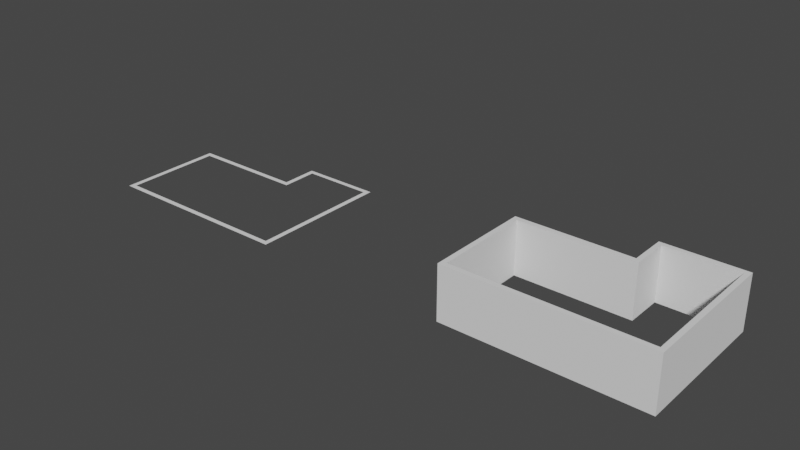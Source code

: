 # Source: blend.blend  (saved by Blender 3.4.6; exported with 4.5.12 LTS)
import bpy
from mathutils import Matrix  # noqa: F401  (used for matrix-valued properties, if any)

bpy.ops.wm.read_factory_settings(use_empty=True)
scene = bpy.context.scene
scene.name = 'Scene'

# ---- collections
col_collection = bpy.data.collections.new('Collection'); scene.collection.children.link(col_collection)

# ---- world
world_world = bpy.data.worlds.new('World'); scene.world = world_world
world_world.use_nodes = True; world_world.node_tree.nodes.clear()
_N = world_world.node_tree.nodes; _L = world_world.node_tree.links
n0 = _N.new('ShaderNodeOutputWorld'); n0.name = 'World Output'; n0.location = (300, 300)
n1 = _N.new('ShaderNodeBackground'); n1.name = 'Background'; n1.location = (10, 300)
n1.inputs[0].default_value = (0.05088, 0.05088, 0.05088, 1.0)
_L.new(n1.outputs[0], n0.inputs[0])
n0.is_active_output = True
world_world.color = (0.05088, 0.05088, 0.05088)
world_world.use_sun_shadow = False
world_world.sun_shadow_jitter_overblur = 0.0

# ---- meshes
me_x = bpy.data.meshes.new('Плоскость')
me_x.from_pydata([(-1.499, -0.1405, 0.0), (-1.215, -0.1405, 0.0), (-1.499, 0.1405, 0.0), (-1.215, 0.1405, 0.0), (2.845, -0.1405, 0.0), (2.845, 0.1405, 0.0), (3.05, -0.1405, 0.0), (3.05, 0.1405, 0.0), (5.046, -0.1405, 0.0), (5.046, 0.1405, 0.0), (5.324, -0.1405, 0.0), (5.324, 0.1405, 0.0), (5.046, 0.8727, 0.0), (5.324, 0.8727, 0.0), (5.046, 1.615, 0.0), (5.324, 1.615, 0.0), (5.046, 1.971, 0.0), (5.324, 1.971, 0.0), (5.046, 2.23, 0.0), (5.324, 2.23, 0.0), (9.321, 1.971, 0.0), (9.321, 2.23, 0.0), (9.603, 1.971, 0.0), (9.603, 2.23, 0.0), (9.321, 1.599, 0.0), (9.603, 1.599, 0.0), (9.321, 0.8597, 0.0), (9.603, 0.8597, 0.0), (9.321, -5.642, 0.0), (9.603, -5.642, 0.0), (9.321, -5.92, 0.0), (9.603, -5.92, 0.0), (-1.215, -5.642, 0.0), (-1.215, -5.92, 0.0), (-1.499, -5.642, 0.0), (-1.499, -5.92, 0.0), (-1.499, 0.1405, 0.8153), (-1.499, -0.1405, 0.8153), (-1.215, -0.1405, 0.8153), (-1.215, 0.1405, 0.8153), (2.845, -0.1405, 0.8153), (2.845, 0.1405, 0.8153), (3.05, -0.1405, 0.8153), (3.05, 0.1405, 0.8153), (5.046, -0.1405, 0.8153), (5.046, 0.1405, 0.8153), (5.324, -0.1405, 0.8153), (5.324, 0.1405, 0.8153), (5.324, 0.8727, 0.8153), (5.046, 0.8727, 0.8153), (5.324, 1.615, 0.8153), (5.046, 1.615, 0.8153), (5.324, 1.971, 0.8153), (5.046, 1.971, 0.8153), (5.324, 2.23, 0.8153), (5.046, 2.23, 0.8153), (9.321, 1.971, 0.8153), (9.321, 2.23, 0.8153), (9.603, 1.971, 0.8153), (9.603, 2.23, 0.8153), (9.321, 1.599, 0.8153), (9.603, 1.599, 0.8153), (9.321, 0.8597, 0.8153), (9.603, 0.8597, 0.8153), (9.321, -5.642, 0.8153), (9.603, -5.642, 0.8153), (9.321, -5.92, 0.8153), (9.603, -5.92, 0.8153), (-1.215, -5.642, 0.8153), (-1.215, -5.92, 0.8153), (-1.499, -5.642, 0.8153), (-1.499, -5.92, 0.8153), (-1.215, -1.884, 0.8153), (-1.499, -1.884, 0.8153), (-1.215, -4.316, 0.8153), (-1.499, -4.316, 0.8153), (4.968, -5.92, 0.8153), (4.968, -5.642, 0.8153), (3.258, -5.92, 0.8153), (3.258, -5.642, 0.8153), (9.321, -1.909, 0.8153), (9.603, -1.909, 0.8153), (9.603, 0.3227, 0.8153), (9.321, 0.3227, 0.8153), (-1.499, 0.1405, -0.1694), (-1.499, -0.1405, -0.1694), (-1.215, -0.1405, -0.1694), (-1.215, 0.1405, -0.1694), (2.845, -0.1405, -0.1694), (2.845, 0.1405, -0.1694), (3.05, -0.1405, -0.1694), (3.05, 0.1405, -0.1694), (5.046, -0.1405, -0.1694), (5.046, 0.1405, -0.1694), (5.324, -0.1405, -0.1694), (5.324, 0.1405, -0.1694), (5.324, 0.8727, -0.1694), (5.046, 0.8727, -0.1694), (5.324, 1.615, -0.1694), (5.046, 1.615, -0.1694), (5.324, 1.971, -0.1694), (5.046, 1.971, -0.1694), (5.324, 2.23, -0.1694), (5.046, 2.23, -0.1694), (9.321, 1.971, -0.1694), (9.321, 2.23, -0.1694), (9.603, 1.971, -0.1694), (9.603, 2.23, -0.1694), (9.321, 1.599, -0.1694), (9.603, 1.599, -0.1694), (9.321, 0.8597, -0.1694), (9.603, 0.8597, -0.1694), (9.321, -5.642, -0.1694), (9.603, -5.642, -0.1694), (9.321, -5.92, -0.1694), (9.603, -5.92, -0.1694), (-1.215, -5.642, -0.1694), (-1.215, -5.92, -0.1694), (-1.499, -5.642, -0.1694), (-1.499, -5.92, -0.1694), (-1.499, 0.1405, 2.56), (-1.499, -0.1405, 2.56), (-1.215, -0.1405, 2.56), (-1.215, 0.1405, 2.56), (2.845, -0.1405, 2.56), (2.845, 0.1405, 2.56), (3.05, -0.1405, 2.56), (3.05, 0.1405, 2.56), (5.046, -0.1405, 2.56), (5.046, 0.1405, 2.56), (5.324, -0.1405, 2.56), (5.324, 0.1405, 2.56), (5.324, 0.8727, 2.56), (5.046, 0.8727, 2.56), (5.324, 1.615, 2.56), (5.046, 1.615, 2.56), (5.324, 1.971, 2.56), (5.046, 1.971, 2.56), (5.324, 2.23, 2.56), (5.046, 2.23, 2.56), (9.321, 1.971, 2.56), (9.321, 2.23, 2.56), (9.603, 1.971, 2.56), (9.603, 2.23, 2.56), (9.321, 1.599, 2.56), (9.603, 1.599, 2.56), (9.321, 0.8597, 2.56), (9.603, 0.8597, 2.56), (9.321, -5.642, 2.56), (9.603, -5.642, 2.56), (9.603, 0.3227, 2.56), (9.321, -1.909, 2.56), (9.321, -5.92, 2.56), (9.603, -5.92, 2.56), (-1.215, -5.642, 2.56), (-1.215, -5.92, 2.56), (4.968, -5.92, 2.56), (3.258, -5.642, 2.56), (-1.499, -5.642, 2.56), (-1.499, -5.92, 2.56), (-1.499, -4.316, 2.56), (-1.215, -1.884, 2.56), (-1.215, -4.316, 2.56), (-1.499, -1.884, 2.56), (3.258, -5.92, 2.56), (4.968, -5.642, 2.56), (9.321, 0.3227, 2.56), (9.603, -1.909, 2.56), (-1.499, 0.1405, 2.867), (-1.499, -0.1405, 2.867), (-1.215, -0.1405, 2.867), (-1.215, 0.1405, 2.867), (2.845, -0.1405, 2.867), (2.845, 0.1405, 2.867), (3.05, -0.1405, 2.867), (3.05, 0.1405, 2.867), (5.046, -0.1405, 2.867), (5.046, 0.1405, 2.867), (5.324, -0.1405, 2.867), (5.324, 0.1405, 2.867), (5.324, 0.8727, 2.867), (5.046, 0.8727, 2.867), (5.324, 1.615, 2.867), (5.046, 1.615, 2.867), (5.324, 1.971, 2.867), (5.046, 1.971, 2.867), (5.324, 2.23, 2.867), (5.046, 2.23, 2.867), (9.321, 1.971, 2.867), (9.321, 2.23, 2.867), (9.603, 1.971, 2.867), (9.603, 2.23, 2.867), (9.321, 1.599, 2.867), (9.603, 1.599, 2.867), (9.321, 0.8597, 2.867), (9.603, 0.8597, 2.867), (9.321, -5.642, 2.867), (9.603, -5.642, 2.867), (9.603, 0.3227, 2.867), (9.321, -1.909, 2.867), (9.321, -5.92, 2.867), (9.603, -5.92, 2.867), (-1.215, -5.642, 2.867), (-1.215, -5.92, 2.867), (4.968, -5.92, 2.867), (3.258, -5.642, 2.867), (-1.499, -5.642, 2.867), (-1.499, -5.92, 2.867), (-1.499, -4.316, 2.867), (-1.215, -1.884, 2.867), (-1.215, -4.316, 2.867), (-1.499, -1.884, 2.867), (3.258, -5.92, 2.867), (4.968, -5.642, 2.867), (9.321, 0.3227, 2.867), (9.603, -1.909, 2.867)], [], [(1, 32, 116, 86), (16, 18, 103, 101), (26, 24, 108, 110), (8, 6, 90, 92), (34, 0, 85, 118), (18, 19, 102, 103), (25, 27, 111, 109), (7, 9, 93, 91), (17, 15, 98, 100), (33, 35, 119, 117), (14, 16, 101, 99), (24, 20, 104, 108), (6, 4, 88, 90), (35, 34, 118, 119), (22, 25, 109, 106), (5, 7, 91, 89), (32, 28, 112, 116), (15, 13, 96, 98), (60, 62, 146, 144), (62, 83, 166, 146), (42, 44, 128, 126), (75, 70, 158, 160), (54, 55, 139, 138), (63, 61, 145, 147), (81, 82, 150, 167), (45, 43, 127, 129), (50, 52, 136, 134), (37, 73, 163, 121), (71, 69, 155, 159), (53, 51, 135, 137), (74, 72, 161, 162), (56, 60, 144, 140), (65, 81, 167, 149), (40, 42, 126, 124), (70, 71, 159, 158), (61, 58, 142, 145), (17, 20, 56, 52), (12, 9, 45, 49), (31, 29, 65, 67), (22, 23, 59, 58), (11, 13, 48, 47), (5, 3, 39, 41), (23, 21, 57, 59), (1, 4, 40, 38), (14, 12, 49, 51), (33, 30, 66, 76, 78, 69), (13, 15, 50, 48), (28, 32, 68, 79, 77, 64), (7, 5, 41, 43), (25, 22, 58, 61), (34, 35, 71, 70), (4, 6, 42, 40), (20, 24, 60, 56), (16, 14, 51, 53), (35, 33, 69, 71), (15, 17, 52, 50), (9, 7, 43, 45), (27, 25, 61, 63), (19, 18, 55, 54), (0, 34, 70, 75, 73, 37), (6, 8, 44, 42), (24, 26, 62, 60), (18, 16, 53, 55), (32, 1, 38, 72, 74, 68), (10, 11, 47, 46), (2, 0, 37, 36), (29, 27, 63, 82, 81, 65), (8, 10, 46, 44), (26, 28, 64, 80, 83, 62), (21, 19, 54, 57), (30, 31, 67, 66), (3, 2, 36, 39), (83, 80, 151, 166), (43, 41, 125, 127), (79, 68, 154, 157), (48, 50, 134, 132), (76, 66, 152, 156), (51, 49, 133, 135), (85, 84, 87, 86), (87, 89, 88, 86), (89, 91, 90, 88), (91, 93, 92, 90), (93, 95, 94, 92), (93, 97, 96, 95), (97, 99, 98, 96), (99, 101, 100, 98), (101, 103, 102, 100), (102, 105, 104, 100), (105, 107, 106, 104), (106, 109, 108, 104), (109, 111, 110, 108), (111, 113, 112, 110), (113, 115, 114, 112), (114, 117, 116, 112), (117, 119, 118, 116), (118, 85, 86, 116), (11, 10, 94, 95), (0, 2, 84, 85), (27, 29, 113, 111), (10, 8, 92, 94), (28, 26, 110, 112), (19, 21, 105, 102), (31, 30, 114, 115), (2, 3, 87, 84), (20, 17, 100, 104), (9, 12, 97, 93), (29, 31, 115, 113), (23, 22, 106, 107), (13, 11, 95, 96), (3, 5, 89, 87), (21, 23, 107, 105), (4, 1, 86, 88), (12, 14, 99, 97), (30, 33, 117, 114), (167, 150, 198, 215), (151, 148, 196, 199), (128, 130, 178, 176), (121, 163, 211, 169), (150, 147, 195, 198), (162, 161, 209, 210), (120, 121, 169, 168), (149, 167, 215, 197), (130, 131, 179, 178), (161, 122, 170, 209), (139, 137, 185, 187), (166, 151, 199, 214), (144, 146, 194, 192), (126, 128, 176, 174), (160, 158, 206, 208), (138, 139, 187, 186), (147, 145, 193, 195), (129, 127, 175, 177), (134, 136, 184, 182), (165, 157, 205, 213), (159, 155, 203, 207), (137, 135, 183, 185), (155, 164, 212, 203), (140, 144, 192, 188), (68, 74, 162, 154), (55, 53, 137, 139), (72, 38, 122, 161), (46, 47, 131, 130), (36, 37, 121, 120), (73, 75, 160, 163), (82, 63, 147, 150), (44, 46, 130, 128), (80, 64, 148, 151), (78, 76, 156, 164), (57, 54, 138, 141), (66, 67, 153, 152), (39, 36, 120, 123), (64, 77, 165, 148), (52, 56, 140, 136), (49, 45, 129, 133), (67, 65, 149, 153), (58, 59, 143, 142), (47, 48, 132, 131), (41, 39, 123, 125), (69, 78, 164, 155), (59, 57, 141, 143), (38, 40, 124, 122), (77, 79, 157, 165), (169, 170, 171, 168), (171, 170, 172, 173), (173, 172, 174, 175), (175, 174, 176, 177), (177, 176, 178, 179), (177, 179, 180, 181), (181, 180, 182, 183), (183, 182, 184, 185), (185, 184, 186, 187), (186, 184, 188, 189), (189, 188, 190, 191), (190, 188, 192, 193), (193, 192, 194, 195), (195, 194, 214, 198), (197, 196, 200, 201), (200, 196, 213, 204), (203, 202, 206, 207), (206, 202, 210, 208), (211, 209, 170, 169), (208, 210, 209, 211), (204, 213, 205, 212), (212, 205, 202, 203), (215, 199, 196, 197), (198, 214, 199, 215), (141, 138, 186, 189), (152, 153, 201, 200), (146, 166, 214, 194), (123, 120, 168, 171), (136, 140, 188, 184), (154, 162, 210, 202), (133, 129, 177, 181), (153, 149, 197, 201), (142, 143, 191, 190), (163, 160, 208, 211), (131, 132, 180, 179), (125, 123, 171, 173), (143, 141, 189, 191), (122, 124, 172, 170), (164, 156, 204, 212), (135, 133, 181, 183), (156, 152, 200, 204), (148, 165, 213, 196), (132, 134, 182, 180), (157, 154, 202, 205), (127, 125, 173, 175), (145, 142, 190, 193), (158, 159, 207, 206), (124, 126, 174, 172)])
_uv = me_x.uv_layers.new(name='UVКарта')
_uv.uv.foreach_set('vector', [1.0, 0.0, 1.0, 1.0, 1.0, 1.0, 1.0, 0.0, 1.0, 1.0, 1.0, 1.0, 1.0, 1.0, 1.0, 1.0, 1.0, 1.0, 1.0, 1.0, 1.0, 1.0, 1.0, 1.0, 1.0, 0.0, 1.0, 0.0, 1.0, 0.0, 1.0, 0.0, 1.0, 1.0, 0.0, 0.0, 0.0, 0.0, 1.0, 1.0, 1.0, 1.0, 1.0, 1.0, 1.0, 1.0, 1.0, 1.0, 1.0, 1.0, 1.0, 1.0, 1.0, 1.0, 1.0, 1.0, 1.0, 1.0, 1.0, 1.0, 1.0, 1.0, 1.0, 1.0, 1.0, 1.0, 1.0, 1.0, 1.0, 1.0, 1.0, 1.0, 1.0, 1.0, 1.0, 1.0, 1.0, 1.0, 1.0, 1.0, 1.0, 1.0, 1.0, 1.0, 1.0, 1.0, 1.0, 1.0, 1.0, 1.0, 1.0, 1.0, 1.0, 1.0, 1.0, 1.0, 1.0, 0.0, 1.0, 0.0, 1.0, 0.0, 1.0, 0.0, 1.0, 1.0, 1.0, 1.0, 1.0, 1.0, 1.0, 1.0, 1.0, 1.0, 1.0, 1.0, 1.0, 1.0, 1.0, 1.0, 1.0, 1.0, 1.0, 1.0, 1.0, 1.0, 1.0, 1.0, 1.0, 1.0, 1.0, 1.0, 1.0, 1.0, 1.0, 1.0, 1.0, 1.0, 1.0, 1.0, 1.0, 1.0, 1.0, 1.0, 1.0, 1.0, 1.0, 1.0, 1.0, 1.0, 1.0, 1.0, 1.0, 1.0, 1.0, 1.0, 1.0, 1.0, 1.0, 1.0, 1.0, 0.0, 1.0, 0.0, 1.0, 0.0, 1.0, 0.0, 0.7591, 0.7591, 1.0, 1.0, 1.0, 1.0, 0.7591, 0.7591, 1.0, 1.0, 1.0, 1.0, 1.0, 1.0, 1.0, 1.0, 1.0, 1.0, 1.0, 1.0, 1.0, 1.0, 1.0, 1.0, 1.0, 1.0, 1.0, 1.0, 1.0, 1.0, 1.0, 1.0, 1.0, 1.0, 1.0, 1.0, 1.0, 1.0, 1.0, 1.0, 1.0, 1.0, 1.0, 1.0, 1.0, 1.0, 1.0, 1.0, 0.0, 0.0, 0.3169, 0.3169, 0.3169, 0.3169, 0.0, 0.0, 1.0, 1.0, 1.0, 1.0, 1.0, 1.0, 1.0, 1.0, 1.0, 1.0, 1.0, 1.0, 1.0, 1.0, 1.0, 1.0, 1.0, 0.7591, 1.0, 0.3169, 1.0, 0.3169, 1.0, 0.7591, 1.0, 1.0, 1.0, 1.0, 1.0, 1.0, 1.0, 1.0, 1.0, 1.0, 1.0, 1.0, 1.0, 1.0, 1.0, 1.0, 1.0, 0.0, 1.0, 0.0, 1.0, 0.0, 1.0, 0.0, 1.0, 1.0, 1.0, 1.0, 1.0, 1.0, 1.0, 1.0, 1.0, 1.0, 1.0, 1.0, 1.0, 1.0, 1.0, 1.0, 1.0, 1.0, 1.0, 1.0, 1.0, 1.0, 1.0, 1.0, 1.0, 1.0, 1.0, 1.0, 1.0, 1.0, 1.0, 1.0, 1.0, 1.0, 1.0, 1.0, 1.0, 1.0, 1.0, 1.0, 1.0, 1.0, 1.0, 1.0, 1.0, 1.0, 1.0, 1.0, 1.0, 1.0, 1.0, 1.0, 1.0, 1.0, 1.0, 1.0, 1.0, 1.0, 1.0, 1.0, 1.0, 1.0, 1.0, 1.0, 1.0, 1.0, 1.0, 1.0, 1.0, 1.0, 1.0, 1.0, 1.0, 0.0, 1.0, 0.0, 1.0, 0.0, 1.0, 0.0, 1.0, 1.0, 1.0, 1.0, 1.0, 1.0, 1.0, 1.0, 1.0, 1.0, 1.0, 1.0, 1.0, 1.0, 1.0, 1.0, 1.0, 1.0, 1.0, 1.0, 1.0, 1.0, 1.0, 1.0, 1.0, 1.0, 1.0, 1.0, 1.0, 1.0, 1.0, 1.0, 1.0, 1.0, 1.0, 1.0, 1.0, 1.0, 1.0, 1.0, 1.0, 1.0, 1.0, 1.0, 1.0, 1.0, 1.0, 1.0, 1.0, 1.0, 1.0, 1.0, 1.0, 1.0, 1.0, 1.0, 1.0, 1.0, 1.0, 1.0, 1.0, 1.0, 1.0, 1.0, 1.0, 0.0, 1.0, 0.0, 1.0, 0.0, 1.0, 0.0, 1.0, 1.0, 1.0, 1.0, 1.0, 1.0, 1.0, 1.0, 1.0, 1.0, 1.0, 1.0, 1.0, 1.0, 1.0, 1.0, 1.0, 1.0, 1.0, 1.0, 1.0, 1.0, 1.0, 1.0, 1.0, 1.0, 1.0, 1.0, 1.0, 1.0, 1.0, 1.0, 1.0, 1.0, 1.0, 1.0, 1.0, 1.0, 1.0, 1.0, 1.0, 1.0, 1.0, 1.0, 1.0, 1.0, 1.0, 1.0, 1.0, 1.0, 1.0, 1.0, 1.0, 1.0, 1.0, 1.0, 0.0, 0.0, 1.0, 1.0, 1.0, 1.0, 0.7591, 0.7591, 0.3169, 0.3169, 0.0, 0.0, 1.0, 0.0, 1.0, 0.0, 1.0, 0.0, 1.0, 0.0, 1.0, 1.0, 1.0, 1.0, 1.0, 1.0, 1.0, 1.0, 1.0, 1.0, 1.0, 1.0, 1.0, 1.0, 1.0, 1.0, 1.0, 1.0, 1.0, 0.0, 1.0, 0.0, 1.0, 0.3169, 1.0, 0.7591, 1.0, 1.0, 1.0, 0.0, 1.0, 1.0, 1.0, 1.0, 1.0, 0.0, 0.0, 1.0, 0.0, 0.0, 0.0, 0.0, 0.0, 1.0, 1.0, 1.0, 1.0, 1.0, 1.0, 1.0, 1.0, 1.0, 1.0, 1.0, 1.0, 1.0, 1.0, 0.0, 1.0, 0.0, 1.0, 0.0, 1.0, 0.0, 1.0, 1.0, 1.0, 1.0, 1.0, 1.0, 1.0, 1.0, 1.0, 1.0, 1.0, 1.0, 1.0, 1.0, 1.0, 1.0, 1.0, 1.0, 1.0, 1.0, 1.0, 1.0, 1.0, 1.0, 1.0, 1.0, 1.0, 1.0, 1.0, 1.0, 0.0, 1.0, 0.0, 1.0, 1.0, 1.0, 1.0, 1.0, 1.0, 1.0, 1.0, 1.0, 1.0, 1.0, 1.0, 1.0, 1.0, 1.0, 1.0, 1.0, 1.0, 1.0, 1.0, 1.0, 1.0, 1.0, 1.0, 1.0, 1.0, 1.0, 1.0, 1.0, 1.0, 1.0, 1.0, 1.0, 1.0, 1.0, 1.0, 1.0, 1.0, 1.0, 1.0, 1.0, 1.0, 1.0, 1.0, 1.0, 1.0, 1.0, 1.0, 1.0, 1.0, 1.0, 0.0, 0.0, 0.0, 1.0, 1.0, 1.0, 1.0, 0.0, 1.0, 1.0, 1.0, 1.0, 1.0, 0.0, 1.0, 0.0, 1.0, 1.0, 1.0, 1.0, 1.0, 0.0, 1.0, 0.0, 1.0, 1.0, 1.0, 1.0, 1.0, 0.0, 1.0, 0.0, 1.0, 1.0, 1.0, 1.0, 1.0, 0.0, 1.0, 0.0, 1.0, 1.0, 1.0, 1.0, 1.0, 1.0, 1.0, 1.0, 1.0, 1.0, 1.0, 1.0, 1.0, 1.0, 1.0, 1.0, 1.0, 1.0, 1.0, 1.0, 1.0, 1.0, 1.0, 1.0, 1.0, 1.0, 1.0, 1.0, 1.0, 1.0, 1.0, 1.0, 1.0, 1.0, 1.0, 1.0, 1.0, 1.0, 1.0, 1.0, 1.0, 1.0, 1.0, 1.0, 1.0, 1.0, 1.0, 1.0, 1.0, 1.0, 1.0, 1.0, 1.0, 1.0, 1.0, 1.0, 1.0, 1.0, 1.0, 1.0, 1.0, 1.0, 1.0, 1.0, 1.0, 1.0, 1.0, 1.0, 1.0, 1.0, 1.0, 1.0, 1.0, 1.0, 1.0, 1.0, 1.0, 1.0, 1.0, 1.0, 1.0, 1.0, 1.0, 1.0, 1.0, 1.0, 1.0, 1.0, 1.0, 1.0, 1.0, 1.0, 1.0, 1.0, 1.0, 1.0, 1.0, 1.0, 0.0, 0.0, 1.0, 0.0, 1.0, 1.0, 1.0, 1.0, 1.0, 0.0, 1.0, 0.0, 1.0, 1.0, 0.0, 0.0, 0.0, 1.0, 0.0, 1.0, 0.0, 0.0, 1.0, 1.0, 1.0, 1.0, 1.0, 1.0, 1.0, 1.0, 1.0, 0.0, 1.0, 0.0, 1.0, 0.0, 1.0, 0.0, 1.0, 1.0, 1.0, 1.0, 1.0, 1.0, 1.0, 1.0, 1.0, 1.0, 1.0, 1.0, 1.0, 1.0, 1.0, 1.0, 1.0, 1.0, 1.0, 1.0, 1.0, 1.0, 1.0, 1.0, 0.0, 1.0, 1.0, 1.0, 1.0, 1.0, 0.0, 1.0, 1.0, 1.0, 1.0, 1.0, 1.0, 1.0, 1.0, 1.0, 1.0, 1.0, 1.0, 1.0, 1.0, 1.0, 1.0, 1.0, 1.0, 1.0, 1.0, 1.0, 1.0, 1.0, 1.0, 1.0, 1.0, 1.0, 1.0, 1.0, 1.0, 1.0, 1.0, 1.0, 1.0, 1.0, 1.0, 1.0, 1.0, 1.0, 1.0, 1.0, 1.0, 1.0, 1.0, 1.0, 1.0, 1.0, 1.0, 1.0, 1.0, 1.0, 1.0, 1.0, 1.0, 1.0, 1.0, 1.0, 1.0, 0.0, 1.0, 0.0, 1.0, 0.0, 1.0, 0.0, 1.0, 1.0, 1.0, 1.0, 1.0, 1.0, 1.0, 1.0, 1.0, 1.0, 1.0, 1.0, 1.0, 1.0, 1.0, 1.0, 1.0, 1.0, 1.0, 1.0, 1.0, 1.0, 1.0, 1.0, 1.0, 1.0, 1.0, 1.0, 1.0, 1.0, 1.0, 1.0, 1.0, 0.0, 1.0, 0.0, 1.0, 0.0, 1.0, 0.0, 0.0, 0.0, 0.3169, 0.3169, 0.3169, 0.3169, 0.0, 0.0, 1.0, 1.0, 1.0, 1.0, 1.0, 1.0, 1.0, 1.0, 1.0, 0.7591, 1.0, 0.3169, 1.0, 0.3169, 1.0, 0.7591, 0.0, 1.0, 0.0, 0.0, 0.0, 0.0, 0.0, 1.0, 1.0, 1.0, 1.0, 1.0, 1.0, 1.0, 1.0, 1.0, 1.0, 0.0, 1.0, 1.0, 1.0, 1.0, 1.0, 0.0, 1.0, 0.3169, 1.0, 0.0, 1.0, 0.0, 1.0, 0.3169, 1.0, 1.0, 1.0, 1.0, 1.0, 1.0, 1.0, 1.0, 1.0, 1.0, 1.0, 1.0, 1.0, 1.0, 1.0, 1.0, 1.0, 1.0, 1.0, 1.0, 1.0, 1.0, 1.0, 1.0, 1.0, 0.0, 1.0, 0.0, 1.0, 0.0, 1.0, 0.0, 0.7591, 0.7591, 1.0, 1.0, 1.0, 1.0, 0.7591, 0.7591, 1.0, 1.0, 1.0, 1.0, 1.0, 1.0, 1.0, 1.0, 1.0, 1.0, 1.0, 1.0, 1.0, 1.0, 1.0, 1.0, 1.0, 1.0, 1.0, 1.0, 1.0, 1.0, 1.0, 1.0, 1.0, 1.0, 1.0, 1.0, 1.0, 1.0, 1.0, 1.0, 1.0, 1.0, 1.0, 1.0, 1.0, 1.0, 1.0, 1.0, 1.0, 1.0, 1.0, 1.0, 1.0, 1.0, 1.0, 1.0, 1.0, 1.0, 1.0, 1.0, 1.0, 1.0, 1.0, 1.0, 1.0, 1.0, 1.0, 1.0, 1.0, 1.0, 1.0, 1.0, 1.0, 1.0, 1.0, 1.0, 1.0, 1.0, 1.0, 1.0, 1.0, 1.0, 1.0, 0.7591, 1.0, 0.7591, 1.0, 1.0, 1.0, 1.0, 1.0, 1.0, 1.0, 1.0, 1.0, 1.0, 1.0, 0.3169, 1.0, 0.0, 1.0, 0.0, 1.0, 0.3169, 1.0, 0.0, 1.0, 1.0, 1.0, 1.0, 1.0, 0.0, 0.0, 1.0, 0.0, 0.0, 0.0, 0.0, 0.0, 1.0, 0.3169, 0.3169, 0.7591, 0.7591, 0.7591, 0.7591, 0.3169, 0.3169, 1.0, 1.0, 1.0, 1.0, 1.0, 1.0, 1.0, 1.0, 1.0, 0.0, 1.0, 0.0, 1.0, 0.0, 1.0, 0.0, 1.0, 1.0, 1.0, 1.0, 1.0, 1.0, 1.0, 1.0, 1.0, 1.0, 1.0, 1.0, 1.0, 1.0, 1.0, 1.0, 1.0, 1.0, 1.0, 1.0, 1.0, 1.0, 1.0, 1.0, 1.0, 1.0, 1.0, 1.0, 1.0, 1.0, 1.0, 1.0, 1.0, 1.0, 0.0, 1.0, 0.0, 1.0, 1.0, 1.0, 1.0, 1.0, 1.0, 1.0, 1.0, 1.0, 1.0, 1.0, 1.0, 1.0, 1.0, 1.0, 1.0, 1.0, 1.0, 1.0, 1.0, 1.0, 1.0, 1.0, 1.0, 1.0, 1.0, 1.0, 1.0, 1.0, 1.0, 1.0, 1.0, 1.0, 1.0, 1.0, 1.0, 1.0, 1.0, 1.0, 1.0, 1.0, 1.0, 1.0, 1.0, 1.0, 1.0, 1.0, 1.0, 1.0, 1.0, 1.0, 1.0, 1.0, 1.0, 1.0, 1.0, 1.0, 1.0, 1.0, 1.0, 1.0, 1.0, 1.0, 1.0, 1.0, 1.0, 1.0, 1.0, 1.0, 1.0, 1.0, 1.0, 1.0, 1.0, 1.0, 1.0, 0.0, 1.0, 0.0, 1.0, 0.0, 1.0, 0.0, 1.0, 1.0, 1.0, 1.0, 1.0, 1.0, 1.0, 1.0, 0.0, 0.0, 1.0, 0.0, 1.0, 1.0, 0.0, 1.0, 1.0, 1.0, 1.0, 0.0, 1.0, 0.0, 1.0, 1.0, 1.0, 1.0, 1.0, 0.0, 1.0, 0.0, 1.0, 1.0, 1.0, 1.0, 1.0, 0.0, 1.0, 0.0, 1.0, 1.0, 1.0, 1.0, 1.0, 0.0, 1.0, 0.0, 1.0, 1.0, 1.0, 1.0, 1.0, 1.0, 1.0, 1.0, 1.0, 1.0, 1.0, 1.0, 1.0, 1.0, 1.0, 1.0, 1.0, 1.0, 1.0, 1.0, 1.0, 1.0, 1.0, 1.0, 1.0, 1.0, 1.0, 1.0, 1.0, 1.0, 1.0, 1.0, 1.0, 1.0, 1.0, 1.0, 1.0, 1.0, 1.0, 1.0, 1.0, 1.0, 1.0, 1.0, 1.0, 1.0, 1.0, 1.0, 1.0, 1.0, 1.0, 1.0, 1.0, 1.0, 1.0, 1.0, 1.0, 1.0, 1.0, 1.0, 1.0, 1.0, 1.0, 1.0, 1.0, 1.0, 1.0, 1.0, 1.0, 1.0, 1.0, 1.0, 1.0, 1.0, 1.0, 1.0, 1.0, 1.0, 1.0, 1.0, 1.0, 1.0, 1.0, 1.0, 1.0, 1.0, 1.0, 1.0, 1.0, 1.0, 1.0, 1.0, 1.0, 1.0, 1.0, 1.0, 1.0, 1.0, 1.0, 1.0, 1.0, 1.0, 1.0, 0.7591, 0.7591, 0.7591, 0.3169, 0.3169, 1.0, 0.3169, 1.0, 0.0, 0.0, 0.0, 0.7591, 0.7591, 1.0, 0.7591, 1.0, 0.3169, 0.3169, 0.3169, 1.0, 1.0, 1.0, 1.0, 1.0, 1.0, 1.0, 1.0, 1.0, 1.0, 1.0, 1.0, 1.0, 1.0, 1.0, 1.0, 1.0, 1.0, 1.0, 1.0, 1.0, 1.0, 1.0, 1.0, 1.0, 1.0, 1.0, 1.0, 1.0, 1.0, 1.0, 1.0, 1.0, 1.0, 1.0, 1.0, 1.0, 1.0, 1.0, 1.0, 1.0, 1.0, 1.0, 1.0, 1.0, 1.0, 1.0, 1.0, 1.0, 1.0, 1.0, 1.0, 1.0, 1.0, 1.0, 1.0, 1.0, 1.0, 0.0, 1.0, 0.0, 1.0, 1.0, 1.0, 1.0, 1.0, 1.0, 1.0, 1.0, 1.0, 1.0, 1.0, 1.0, 1.0, 1.0, 0.7591, 1.0, 0.7591, 1.0, 1.0, 1.0, 1.0, 1.0, 1.0, 1.0, 1.0, 1.0, 1.0, 1.0, 1.0, 1.0, 1.0, 1.0, 1.0, 1.0, 1.0, 1.0, 1.0, 1.0, 1.0, 1.0, 1.0, 1.0, 1.0, 0.3169, 0.3169, 0.7591, 0.7591, 0.7591, 0.7591, 0.3169, 0.3169, 1.0, 1.0, 1.0, 1.0, 1.0, 1.0, 1.0, 1.0, 1.0, 1.0, 1.0, 1.0, 1.0, 1.0, 1.0, 1.0, 1.0, 1.0, 1.0, 1.0, 1.0, 1.0, 1.0, 1.0, 1.0, 0.0, 1.0, 0.0, 1.0, 0.0, 1.0, 0.0, 1.0, 1.0, 1.0, 1.0, 1.0, 1.0, 1.0, 1.0, 1.0, 1.0, 1.0, 1.0, 1.0, 1.0, 1.0, 1.0, 1.0, 1.0, 1.0, 1.0, 1.0, 1.0, 1.0, 1.0, 1.0, 1.0, 1.0, 1.0, 1.0, 1.0, 1.0, 1.0, 1.0, 1.0, 1.0, 1.0, 1.0, 1.0, 1.0, 1.0, 1.0, 1.0, 1.0, 1.0, 1.0, 1.0, 1.0, 1.0, 1.0, 1.0, 1.0, 1.0, 1.0, 1.0, 1.0, 1.0, 1.0, 1.0, 1.0, 1.0, 1.0, 1.0, 1.0, 1.0, 1.0, 1.0, 1.0, 1.0, 1.0, 1.0, 1.0, 1.0, 1.0, 0.0, 1.0, 0.0, 1.0, 0.0, 1.0, 0.0])
me_x.update()
me_001 = bpy.data.meshes.new('Плоскость.001')
me_001.from_pydata([(-1.499, -0.1405, 0.0), (-1.215, -0.1405, 0.0), (-1.499, 0.1405, 0.0), (-1.215, 0.1405, 0.0), (2.845, -0.1405, 0.0), (2.845, 0.1405, 0.0), (3.05, -0.1405, 0.0), (3.05, 0.1405, 0.0), (5.046, -0.1405, 0.0), (5.046, 0.1405, 0.0), (5.324, -0.1405, 0.0), (5.324, 0.1405, 0.0), (5.046, 0.8727, 0.0), (5.324, 0.8727, 0.0), (5.046, 1.615, 0.0), (5.324, 1.615, 0.0), (5.046, 1.971, 0.0), (5.324, 1.971, 0.0), (5.046, 2.23, 0.0), (5.324, 2.23, 0.0), (9.321, 1.971, 0.0), (9.321, 2.23, 0.0), (9.603, 1.971, 0.0), (9.603, 2.23, 0.0), (9.321, 1.599, 0.0), (9.603, 1.599, 0.0), (9.321, 0.8597, 0.0), (9.603, 0.8597, 0.0), (9.321, -5.642, 0.0), (9.603, -5.642, 0.0), (9.321, -5.92, 0.0), (9.603, -5.92, 0.0), (-1.215, -5.642, 0.0), (-1.215, -5.92, 0.0), (-1.499, -5.642, 0.0), (-1.499, -5.92, 0.0)], [], [(0, 1, 3, 2), (3, 1, 4, 5), (5, 4, 6, 7), (7, 6, 8, 9), (9, 8, 10, 11), (9, 11, 13, 12), (12, 13, 15, 14), (14, 15, 17, 16), (16, 17, 19, 18), (19, 17, 20, 21), (21, 20, 22, 23), (22, 20, 24, 25), (25, 24, 26, 27), (27, 26, 28, 29), (29, 28, 30, 31), (30, 28, 32, 33), (33, 32, 34, 35), (34, 32, 1, 0)])
_uv = me_001.uv_layers.new(name='UVКарта')
_uv.uv.foreach_set('vector', [0.0, 0.0, 1.0, 0.0, 1.0, 1.0, 0.0, 1.0, 1.0, 1.0, 1.0, 0.0, 1.0, 0.0, 1.0, 1.0, 1.0, 1.0, 1.0, 0.0, 1.0, 0.0, 1.0, 1.0, 1.0, 1.0, 1.0, 0.0, 1.0, 0.0, 1.0, 1.0, 1.0, 1.0, 1.0, 0.0, 1.0, 0.0, 1.0, 1.0, 1.0, 1.0, 1.0, 1.0, 1.0, 1.0, 1.0, 1.0, 1.0, 1.0, 1.0, 1.0, 1.0, 1.0, 1.0, 1.0, 1.0, 1.0, 1.0, 1.0, 1.0, 1.0, 1.0, 1.0, 1.0, 1.0, 1.0, 1.0, 1.0, 1.0, 1.0, 1.0, 1.0, 1.0, 1.0, 1.0, 1.0, 1.0, 1.0, 1.0, 1.0, 1.0, 1.0, 1.0, 1.0, 1.0, 1.0, 1.0, 1.0, 1.0, 1.0, 1.0, 1.0, 1.0, 1.0, 1.0, 1.0, 1.0, 1.0, 1.0, 1.0, 1.0, 1.0, 1.0, 1.0, 1.0, 1.0, 1.0, 1.0, 1.0, 1.0, 1.0, 1.0, 1.0, 1.0, 1.0, 1.0, 1.0, 1.0, 1.0, 1.0, 1.0, 1.0, 1.0, 1.0, 1.0, 1.0, 1.0, 1.0, 1.0, 1.0, 1.0, 1.0, 1.0, 1.0, 1.0, 1.0, 1.0, 1.0, 1.0, 1.0, 0.0, 0.0, 0.0])
me_001.update()

# ---- objects
ob_x = bpy.data.objects.new('Плоскость', me_x)
ob_001 = bpy.data.objects.new('Плоскость.001', me_001)

# ---- transforms, parenting, visibility, modifiers, constraints
ob_x.location = (0.0, 0.0, 0.0)
ob_001.location = (-22.23, 0.0, 0.0)

# ---- collection membership
col_collection.objects.link(ob_x)
col_collection.objects.link(ob_001)

# ---- scene / render settings (as saved in the file)
scene.frame_start = 1; scene.frame_end = 250; scene.frame_set(1)
scene.render.engine = 'BLENDER_EEVEE_NEXT'
scene.cycles.sampling_pattern = 'TABULATED_SOBOL'
scene.cycles.use_light_tree = False
scene.view_settings.view_transform = 'Filmic'
bpy.context.view_layer.update()

# ---- added for rendering (the .blend has no active camera and no usable light): camera, sun
cam_auto = bpy.data.cameras.new('AutoCamera')
cam_auto.lens = 50.0
cam_auto.sensor_width = 36.0
cam_auto.clip_end = 1000.0
ob_auto_camera = bpy.data.objects.new('AutoCamera', cam_auto)
scene.collection.objects.link(ob_auto_camera)
ob_auto_camera.location = (24.8097, -40.092, 26.8471)
ob_auto_camera.rotation_euler = (1.09748, -7.21219e-08, 0.694738)
scene.camera = ob_auto_camera
light_auto_sun = bpy.data.lights.new('AutoSun', 'SUN')
light_auto_sun.energy = 3.0
light_auto_sun.angle = 0.0523599
ob_auto_sun = bpy.data.objects.new('AutoSun', light_auto_sun)
scene.collection.objects.link(ob_auto_sun)
ob_auto_sun.rotation_euler = (0.872665, 0.174533, 0.523599)
bpy.context.view_layer.update()
